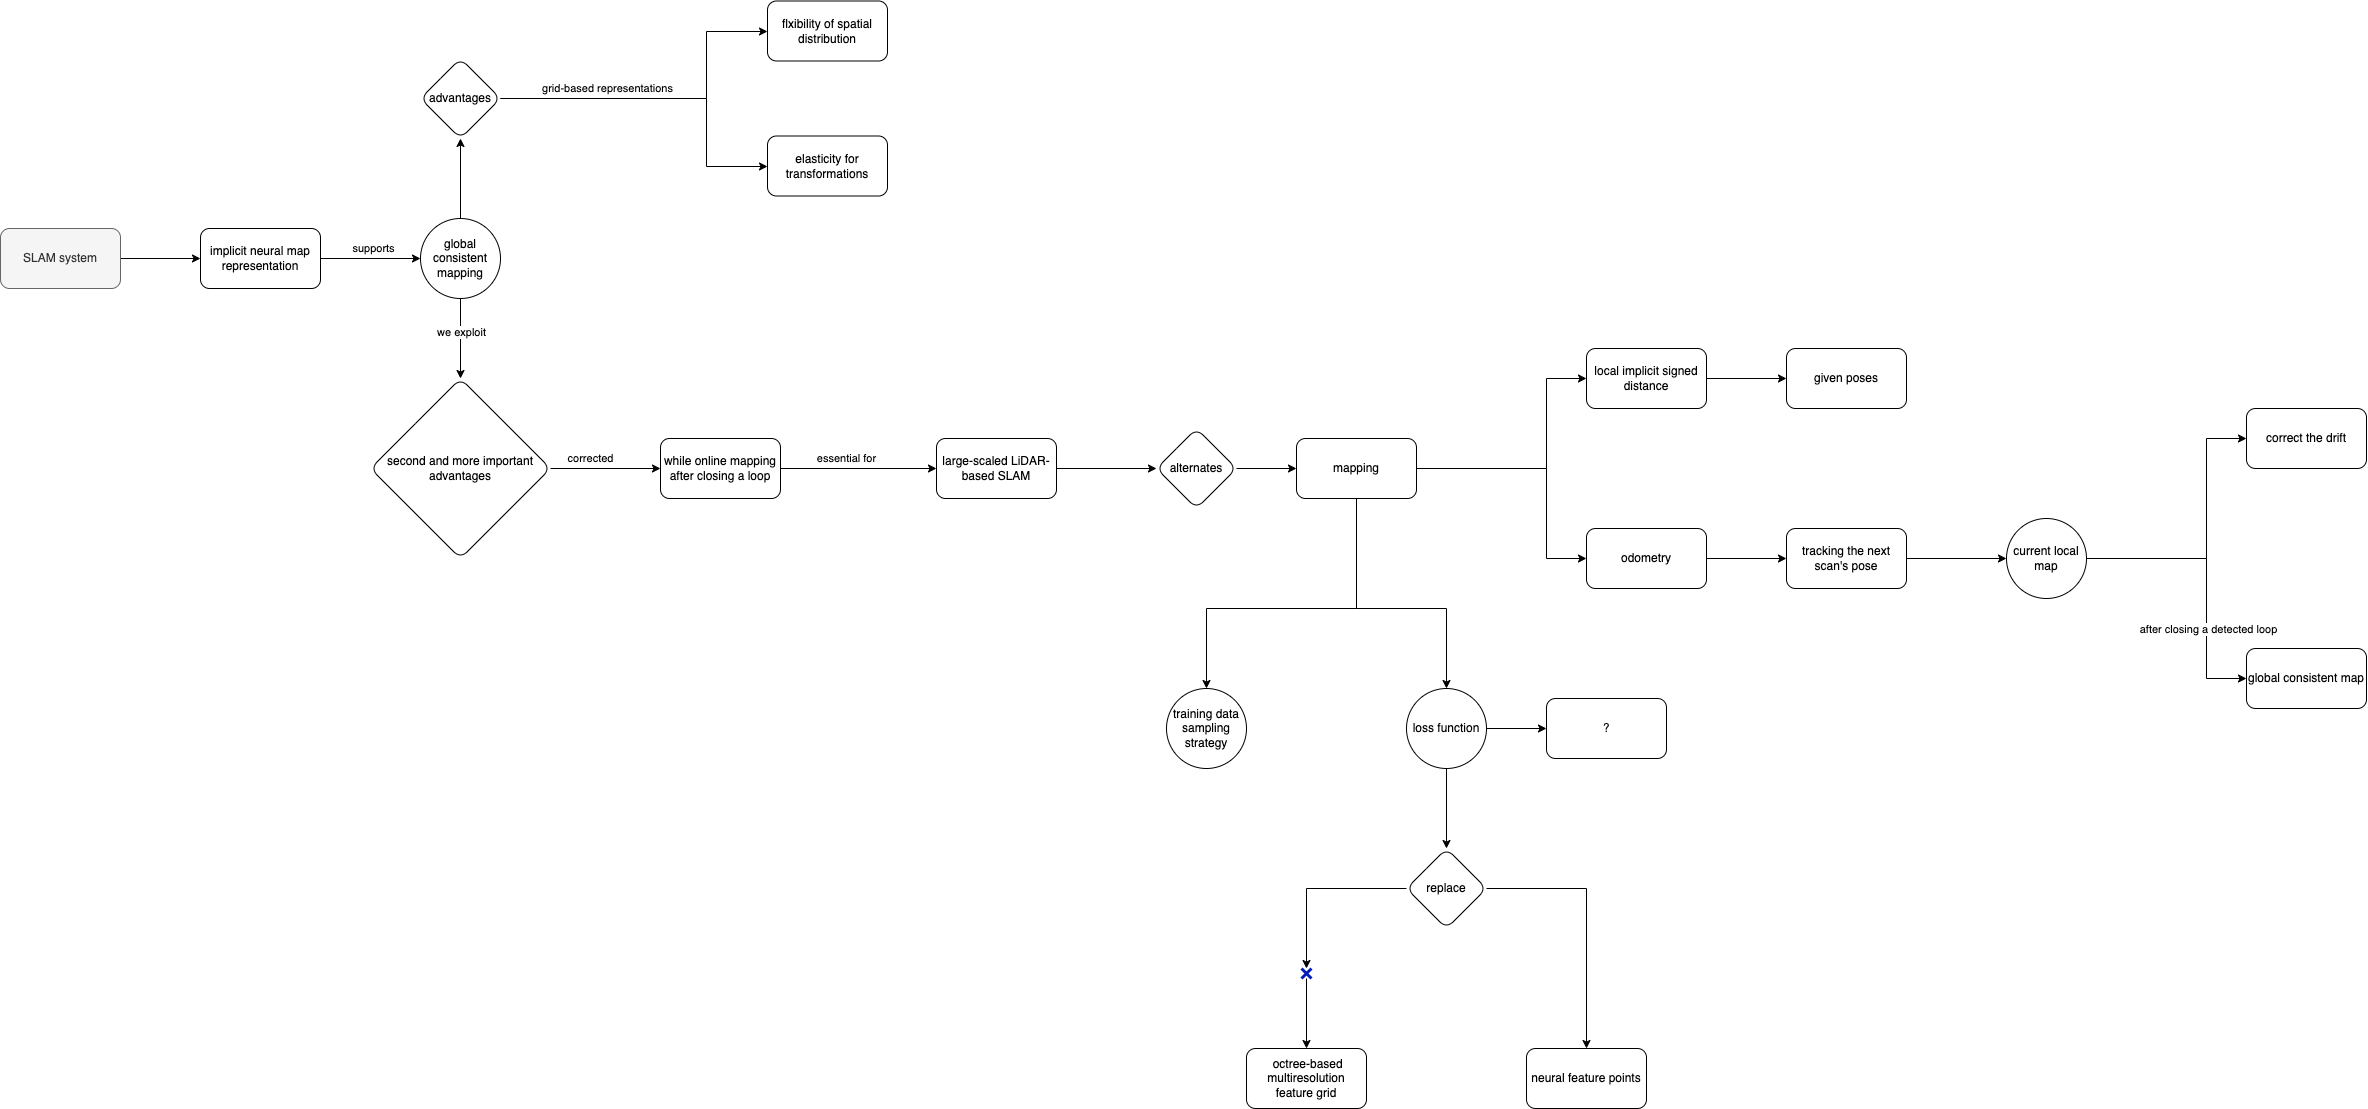

The diagram above was exported from draw.io. Its source (the exported page's mxGraphModel, read from the mxfile embedded in the PNG):
<mxGraphModel dx="754" dy="846" grid="1" gridSize="10" guides="1" tooltips="1" connect="1" arrows="1" fold="1" page="1" pageScale="1" pageWidth="827" pageHeight="1169" math="0" shadow="0">
  <root>
    <mxCell id="0" />
    <mxCell id="1" parent="0" />
    <mxCell id="mpPaBdFNb5rmUg_rLcpT-3" value="" style="edgeStyle=orthogonalEdgeStyle;rounded=0;orthogonalLoop=1;jettySize=auto;html=1;" edge="1" parent="1" source="mpPaBdFNb5rmUg_rLcpT-1" target="mpPaBdFNb5rmUg_rLcpT-2">
      <mxGeometry relative="1" as="geometry" />
    </mxCell>
    <mxCell id="mpPaBdFNb5rmUg_rLcpT-1" value="SLAM system" style="rounded=1;whiteSpace=wrap;html=1;fillColor=#f5f5f5;strokeColor=#666666;fontColor=#333333;" vertex="1" parent="1">
      <mxGeometry x="354" y="300" width="120" height="60" as="geometry" />
    </mxCell>
    <mxCell id="mpPaBdFNb5rmUg_rLcpT-9" value="" style="edgeStyle=orthogonalEdgeStyle;rounded=0;orthogonalLoop=1;jettySize=auto;html=1;" edge="1" parent="1" source="mpPaBdFNb5rmUg_rLcpT-2" target="mpPaBdFNb5rmUg_rLcpT-8">
      <mxGeometry relative="1" as="geometry" />
    </mxCell>
    <mxCell id="mpPaBdFNb5rmUg_rLcpT-10" value="supports" style="edgeLabel;html=1;align=center;verticalAlign=middle;resizable=0;points=[];" vertex="1" connectable="0" parent="mpPaBdFNb5rmUg_rLcpT-9">
      <mxGeometry x="0.04" y="-2" relative="1" as="geometry">
        <mxPoint y="-12" as="offset" />
      </mxGeometry>
    </mxCell>
    <mxCell id="mpPaBdFNb5rmUg_rLcpT-2" value="implicit neural map representation" style="whiteSpace=wrap;html=1;rounded=1;" vertex="1" parent="1">
      <mxGeometry x="554" y="300" width="120" height="60" as="geometry" />
    </mxCell>
    <mxCell id="mpPaBdFNb5rmUg_rLcpT-12" value="" style="edgeStyle=orthogonalEdgeStyle;rounded=0;orthogonalLoop=1;jettySize=auto;html=1;" edge="1" parent="1" source="mpPaBdFNb5rmUg_rLcpT-8" target="mpPaBdFNb5rmUg_rLcpT-11">
      <mxGeometry relative="1" as="geometry" />
    </mxCell>
    <mxCell id="mpPaBdFNb5rmUg_rLcpT-26" value="" style="edgeStyle=orthogonalEdgeStyle;rounded=0;orthogonalLoop=1;jettySize=auto;html=1;" edge="1" parent="1" source="mpPaBdFNb5rmUg_rLcpT-8" target="mpPaBdFNb5rmUg_rLcpT-25">
      <mxGeometry relative="1" as="geometry" />
    </mxCell>
    <mxCell id="mpPaBdFNb5rmUg_rLcpT-27" value="we exploit" style="edgeLabel;html=1;align=center;verticalAlign=middle;resizable=0;points=[];" vertex="1" connectable="0" parent="mpPaBdFNb5rmUg_rLcpT-26">
      <mxGeometry x="-0.15" y="1" relative="1" as="geometry">
        <mxPoint as="offset" />
      </mxGeometry>
    </mxCell>
    <mxCell id="mpPaBdFNb5rmUg_rLcpT-8" value="global consistent mapping" style="ellipse;whiteSpace=wrap;html=1;rounded=1;" vertex="1" parent="1">
      <mxGeometry x="774" y="290" width="80" height="80" as="geometry" />
    </mxCell>
    <mxCell id="mpPaBdFNb5rmUg_rLcpT-15" value="" style="edgeStyle=orthogonalEdgeStyle;rounded=0;orthogonalLoop=1;jettySize=auto;html=1;" edge="1" parent="1" source="mpPaBdFNb5rmUg_rLcpT-11" target="mpPaBdFNb5rmUg_rLcpT-13">
      <mxGeometry relative="1" as="geometry">
        <Array as="points">
          <mxPoint x="1060" y="170" />
          <mxPoint x="1060" y="103" />
        </Array>
      </mxGeometry>
    </mxCell>
    <mxCell id="mpPaBdFNb5rmUg_rLcpT-17" value="" style="edgeStyle=orthogonalEdgeStyle;rounded=0;orthogonalLoop=1;jettySize=auto;html=1;" edge="1" parent="1" source="mpPaBdFNb5rmUg_rLcpT-11" target="mpPaBdFNb5rmUg_rLcpT-16">
      <mxGeometry relative="1" as="geometry">
        <Array as="points">
          <mxPoint x="1060" y="170" />
          <mxPoint x="1060" y="238" />
        </Array>
      </mxGeometry>
    </mxCell>
    <mxCell id="mpPaBdFNb5rmUg_rLcpT-18" value="grid-based representations" style="edgeLabel;html=1;align=center;verticalAlign=middle;resizable=0;points=[];" vertex="1" connectable="0" parent="mpPaBdFNb5rmUg_rLcpT-17">
      <mxGeometry x="-0.6392" y="-2" relative="1" as="geometry">
        <mxPoint x="46" y="-12" as="offset" />
      </mxGeometry>
    </mxCell>
    <mxCell id="mpPaBdFNb5rmUg_rLcpT-11" value="advantages" style="rhombus;whiteSpace=wrap;html=1;rounded=1;" vertex="1" parent="1">
      <mxGeometry x="774" y="130" width="80" height="80" as="geometry" />
    </mxCell>
    <mxCell id="mpPaBdFNb5rmUg_rLcpT-13" value="flxibility of spatial distribution" style="whiteSpace=wrap;html=1;rounded=1;" vertex="1" parent="1">
      <mxGeometry x="1121" y="72.5" width="120" height="60" as="geometry" />
    </mxCell>
    <mxCell id="mpPaBdFNb5rmUg_rLcpT-16" value="elasticity for transformations" style="whiteSpace=wrap;html=1;rounded=1;" vertex="1" parent="1">
      <mxGeometry x="1121" y="207.5" width="120" height="60" as="geometry" />
    </mxCell>
    <mxCell id="mpPaBdFNb5rmUg_rLcpT-30" value="" style="edgeStyle=orthogonalEdgeStyle;rounded=0;orthogonalLoop=1;jettySize=auto;html=1;" edge="1" parent="1" source="mpPaBdFNb5rmUg_rLcpT-25" target="mpPaBdFNb5rmUg_rLcpT-29">
      <mxGeometry relative="1" as="geometry" />
    </mxCell>
    <mxCell id="mpPaBdFNb5rmUg_rLcpT-31" value="corrected" style="edgeLabel;html=1;align=center;verticalAlign=middle;resizable=0;points=[];" vertex="1" connectable="0" parent="mpPaBdFNb5rmUg_rLcpT-30">
      <mxGeometry x="-0.2727" relative="1" as="geometry">
        <mxPoint y="-10" as="offset" />
      </mxGeometry>
    </mxCell>
    <mxCell id="mpPaBdFNb5rmUg_rLcpT-25" value="second and more important advantages" style="rhombus;whiteSpace=wrap;html=1;rounded=1;" vertex="1" parent="1">
      <mxGeometry x="724" y="450" width="180" height="180" as="geometry" />
    </mxCell>
    <mxCell id="mpPaBdFNb5rmUg_rLcpT-35" value="" style="edgeStyle=orthogonalEdgeStyle;rounded=0;orthogonalLoop=1;jettySize=auto;html=1;" edge="1" parent="1" source="mpPaBdFNb5rmUg_rLcpT-29" target="mpPaBdFNb5rmUg_rLcpT-34">
      <mxGeometry relative="1" as="geometry" />
    </mxCell>
    <mxCell id="mpPaBdFNb5rmUg_rLcpT-36" value="essential for" style="edgeLabel;html=1;align=center;verticalAlign=middle;resizable=0;points=[];" vertex="1" connectable="0" parent="mpPaBdFNb5rmUg_rLcpT-35">
      <mxGeometry x="-0.1538" y="-3" relative="1" as="geometry">
        <mxPoint y="-13" as="offset" />
      </mxGeometry>
    </mxCell>
    <mxCell id="mpPaBdFNb5rmUg_rLcpT-29" value="while online mapping after closing a loop" style="whiteSpace=wrap;html=1;rounded=1;" vertex="1" parent="1">
      <mxGeometry x="1014" y="510" width="120" height="60" as="geometry" />
    </mxCell>
    <mxCell id="mpPaBdFNb5rmUg_rLcpT-38" value="" style="edgeStyle=orthogonalEdgeStyle;rounded=0;orthogonalLoop=1;jettySize=auto;html=1;" edge="1" parent="1" source="mpPaBdFNb5rmUg_rLcpT-34" target="mpPaBdFNb5rmUg_rLcpT-37">
      <mxGeometry relative="1" as="geometry" />
    </mxCell>
    <mxCell id="mpPaBdFNb5rmUg_rLcpT-34" value="large-scaled LiDAR-based SLAM" style="whiteSpace=wrap;html=1;rounded=1;" vertex="1" parent="1">
      <mxGeometry x="1290" y="510" width="120" height="60" as="geometry" />
    </mxCell>
    <mxCell id="mpPaBdFNb5rmUg_rLcpT-40" value="" style="edgeStyle=orthogonalEdgeStyle;rounded=0;orthogonalLoop=1;jettySize=auto;html=1;" edge="1" parent="1" source="mpPaBdFNb5rmUg_rLcpT-37" target="mpPaBdFNb5rmUg_rLcpT-39">
      <mxGeometry relative="1" as="geometry" />
    </mxCell>
    <mxCell id="mpPaBdFNb5rmUg_rLcpT-37" value="alternates" style="rhombus;whiteSpace=wrap;html=1;rounded=1;" vertex="1" parent="1">
      <mxGeometry x="1510" y="500" width="80" height="80" as="geometry" />
    </mxCell>
    <mxCell id="mpPaBdFNb5rmUg_rLcpT-44" value="" style="edgeStyle=orthogonalEdgeStyle;rounded=0;orthogonalLoop=1;jettySize=auto;html=1;" edge="1" parent="1" source="mpPaBdFNb5rmUg_rLcpT-39" target="mpPaBdFNb5rmUg_rLcpT-43">
      <mxGeometry relative="1" as="geometry">
        <Array as="points">
          <mxPoint x="1900" y="540" />
          <mxPoint x="1900" y="450" />
        </Array>
      </mxGeometry>
    </mxCell>
    <mxCell id="mpPaBdFNb5rmUg_rLcpT-46" value="" style="edgeStyle=orthogonalEdgeStyle;rounded=0;orthogonalLoop=1;jettySize=auto;html=1;" edge="1" parent="1" source="mpPaBdFNb5rmUg_rLcpT-39" target="mpPaBdFNb5rmUg_rLcpT-45">
      <mxGeometry relative="1" as="geometry">
        <Array as="points">
          <mxPoint x="1900" y="540" />
          <mxPoint x="1900" y="630" />
        </Array>
      </mxGeometry>
    </mxCell>
    <mxCell id="mpPaBdFNb5rmUg_rLcpT-56" value="" style="edgeStyle=orthogonalEdgeStyle;rounded=0;orthogonalLoop=1;jettySize=auto;html=1;exitX=1;exitY=0.5;exitDx=0;exitDy=0;" edge="1" parent="1" source="mpPaBdFNb5rmUg_rLcpT-53" target="mpPaBdFNb5rmUg_rLcpT-55">
      <mxGeometry relative="1" as="geometry">
        <Array as="points">
          <mxPoint x="2560" y="630" />
          <mxPoint x="2560" y="510" />
        </Array>
      </mxGeometry>
    </mxCell>
    <mxCell id="mpPaBdFNb5rmUg_rLcpT-62" value="" style="edgeStyle=orthogonalEdgeStyle;rounded=0;orthogonalLoop=1;jettySize=auto;html=1;" edge="1" parent="1" source="mpPaBdFNb5rmUg_rLcpT-39" target="mpPaBdFNb5rmUg_rLcpT-61">
      <mxGeometry relative="1" as="geometry">
        <Array as="points">
          <mxPoint x="1710" y="680" />
          <mxPoint x="1560" y="680" />
        </Array>
      </mxGeometry>
    </mxCell>
    <mxCell id="mpPaBdFNb5rmUg_rLcpT-63" style="edgeStyle=orthogonalEdgeStyle;rounded=0;orthogonalLoop=1;jettySize=auto;html=1;entryX=0.5;entryY=0;entryDx=0;entryDy=0;" edge="1" parent="1" source="mpPaBdFNb5rmUg_rLcpT-39" target="mpPaBdFNb5rmUg_rLcpT-64">
      <mxGeometry relative="1" as="geometry">
        <mxPoint x="1800" y="760" as="targetPoint" />
        <Array as="points">
          <mxPoint x="1710" y="680" />
          <mxPoint x="1800" y="680" />
        </Array>
      </mxGeometry>
    </mxCell>
    <mxCell id="mpPaBdFNb5rmUg_rLcpT-39" value="mapping" style="whiteSpace=wrap;html=1;rounded=1;" vertex="1" parent="1">
      <mxGeometry x="1650" y="510" width="120" height="60" as="geometry" />
    </mxCell>
    <mxCell id="mpPaBdFNb5rmUg_rLcpT-50" value="" style="edgeStyle=orthogonalEdgeStyle;rounded=0;orthogonalLoop=1;jettySize=auto;html=1;" edge="1" parent="1" source="mpPaBdFNb5rmUg_rLcpT-43" target="mpPaBdFNb5rmUg_rLcpT-49">
      <mxGeometry relative="1" as="geometry" />
    </mxCell>
    <mxCell id="mpPaBdFNb5rmUg_rLcpT-43" value="local implicit signed distance" style="whiteSpace=wrap;html=1;rounded=1;" vertex="1" parent="1">
      <mxGeometry x="1940" y="420" width="120" height="60" as="geometry" />
    </mxCell>
    <mxCell id="mpPaBdFNb5rmUg_rLcpT-52" value="" style="edgeStyle=orthogonalEdgeStyle;rounded=0;orthogonalLoop=1;jettySize=auto;html=1;" edge="1" parent="1" source="mpPaBdFNb5rmUg_rLcpT-45" target="mpPaBdFNb5rmUg_rLcpT-51">
      <mxGeometry relative="1" as="geometry" />
    </mxCell>
    <mxCell id="mpPaBdFNb5rmUg_rLcpT-45" value="odometry" style="whiteSpace=wrap;html=1;rounded=1;" vertex="1" parent="1">
      <mxGeometry x="1940" y="600" width="120" height="60" as="geometry" />
    </mxCell>
    <mxCell id="mpPaBdFNb5rmUg_rLcpT-49" value="given poses" style="whiteSpace=wrap;html=1;rounded=1;" vertex="1" parent="1">
      <mxGeometry x="2140" y="420" width="120" height="60" as="geometry" />
    </mxCell>
    <mxCell id="mpPaBdFNb5rmUg_rLcpT-54" value="" style="edgeStyle=orthogonalEdgeStyle;rounded=0;orthogonalLoop=1;jettySize=auto;html=1;" edge="1" parent="1" source="mpPaBdFNb5rmUg_rLcpT-51" target="mpPaBdFNb5rmUg_rLcpT-53">
      <mxGeometry relative="1" as="geometry" />
    </mxCell>
    <mxCell id="mpPaBdFNb5rmUg_rLcpT-51" value="tracking the next scan's pose" style="whiteSpace=wrap;html=1;rounded=1;" vertex="1" parent="1">
      <mxGeometry x="2140" y="600" width="120" height="60" as="geometry" />
    </mxCell>
    <mxCell id="mpPaBdFNb5rmUg_rLcpT-59" value="" style="edgeStyle=orthogonalEdgeStyle;rounded=0;orthogonalLoop=1;jettySize=auto;html=1;" edge="1" parent="1" source="mpPaBdFNb5rmUg_rLcpT-53" target="mpPaBdFNb5rmUg_rLcpT-58">
      <mxGeometry relative="1" as="geometry">
        <Array as="points">
          <mxPoint x="2560" y="630" />
          <mxPoint x="2560" y="750" />
        </Array>
      </mxGeometry>
    </mxCell>
    <mxCell id="mpPaBdFNb5rmUg_rLcpT-60" value="after closing a detected loop" style="edgeLabel;html=1;align=center;verticalAlign=middle;resizable=0;points=[];" vertex="1" connectable="0" parent="mpPaBdFNb5rmUg_rLcpT-59">
      <mxGeometry x="0.3619" y="2" relative="1" as="geometry">
        <mxPoint as="offset" />
      </mxGeometry>
    </mxCell>
    <mxCell id="mpPaBdFNb5rmUg_rLcpT-53" value="current local map" style="ellipse;whiteSpace=wrap;html=1;rounded=1;" vertex="1" parent="1">
      <mxGeometry x="2360" y="590" width="80" height="80" as="geometry" />
    </mxCell>
    <mxCell id="mpPaBdFNb5rmUg_rLcpT-55" value="correct the drift" style="whiteSpace=wrap;html=1;rounded=1;" vertex="1" parent="1">
      <mxGeometry x="2600" y="480" width="120" height="60" as="geometry" />
    </mxCell>
    <mxCell id="mpPaBdFNb5rmUg_rLcpT-58" value="global consistent map" style="whiteSpace=wrap;html=1;rounded=1;" vertex="1" parent="1">
      <mxGeometry x="2600" y="720" width="120" height="60" as="geometry" />
    </mxCell>
    <mxCell id="mpPaBdFNb5rmUg_rLcpT-61" value="training data sampling strategy" style="ellipse;whiteSpace=wrap;html=1;rounded=1;" vertex="1" parent="1">
      <mxGeometry x="1520" y="760" width="80" height="80" as="geometry" />
    </mxCell>
    <mxCell id="mpPaBdFNb5rmUg_rLcpT-66" value="" style="edgeStyle=orthogonalEdgeStyle;rounded=0;orthogonalLoop=1;jettySize=auto;html=1;" edge="1" parent="1" source="mpPaBdFNb5rmUg_rLcpT-64" target="mpPaBdFNb5rmUg_rLcpT-65">
      <mxGeometry relative="1" as="geometry" />
    </mxCell>
    <mxCell id="mpPaBdFNb5rmUg_rLcpT-68" value="" style="edgeStyle=orthogonalEdgeStyle;rounded=0;orthogonalLoop=1;jettySize=auto;html=1;" edge="1" parent="1" source="mpPaBdFNb5rmUg_rLcpT-64" target="mpPaBdFNb5rmUg_rLcpT-67">
      <mxGeometry relative="1" as="geometry" />
    </mxCell>
    <mxCell id="mpPaBdFNb5rmUg_rLcpT-64" value="loss function" style="ellipse;whiteSpace=wrap;html=1;rounded=1;" vertex="1" parent="1">
      <mxGeometry x="1760" y="760" width="80" height="80" as="geometry" />
    </mxCell>
    <mxCell id="mpPaBdFNb5rmUg_rLcpT-65" value="?" style="whiteSpace=wrap;html=1;rounded=1;" vertex="1" parent="1">
      <mxGeometry x="1900" y="770" width="120" height="60" as="geometry" />
    </mxCell>
    <mxCell id="mpPaBdFNb5rmUg_rLcpT-70" value="" style="edgeStyle=orthogonalEdgeStyle;rounded=0;orthogonalLoop=1;jettySize=auto;html=1;" edge="1" parent="1" source="mpPaBdFNb5rmUg_rLcpT-73" target="mpPaBdFNb5rmUg_rLcpT-69">
      <mxGeometry relative="1" as="geometry" />
    </mxCell>
    <mxCell id="mpPaBdFNb5rmUg_rLcpT-72" value="" style="edgeStyle=orthogonalEdgeStyle;rounded=0;orthogonalLoop=1;jettySize=auto;html=1;" edge="1" parent="1" source="mpPaBdFNb5rmUg_rLcpT-67" target="mpPaBdFNb5rmUg_rLcpT-71">
      <mxGeometry relative="1" as="geometry" />
    </mxCell>
    <mxCell id="mpPaBdFNb5rmUg_rLcpT-67" value="replace" style="rhombus;whiteSpace=wrap;html=1;rounded=1;" vertex="1" parent="1">
      <mxGeometry x="1760" y="920" width="80" height="80" as="geometry" />
    </mxCell>
    <mxCell id="mpPaBdFNb5rmUg_rLcpT-69" value="&amp;nbsp;octree-based multiresolution feature grid" style="whiteSpace=wrap;html=1;rounded=1;" vertex="1" parent="1">
      <mxGeometry x="1600" y="1120" width="120" height="60" as="geometry" />
    </mxCell>
    <mxCell id="mpPaBdFNb5rmUg_rLcpT-71" value="neural feature points" style="whiteSpace=wrap;html=1;rounded=1;" vertex="1" parent="1">
      <mxGeometry x="1880" y="1120" width="120" height="60" as="geometry" />
    </mxCell>
    <mxCell id="mpPaBdFNb5rmUg_rLcpT-74" value="" style="edgeStyle=orthogonalEdgeStyle;rounded=0;orthogonalLoop=1;jettySize=auto;html=1;" edge="1" parent="1" source="mpPaBdFNb5rmUg_rLcpT-67" target="mpPaBdFNb5rmUg_rLcpT-73">
      <mxGeometry relative="1" as="geometry">
        <mxPoint x="1760" y="960" as="sourcePoint" />
        <mxPoint x="1660" y="1120" as="targetPoint" />
      </mxGeometry>
    </mxCell>
    <mxCell id="mpPaBdFNb5rmUg_rLcpT-73" value="" style="shape=umlDestroy;whiteSpace=wrap;html=1;strokeWidth=3;targetShapes=umlLifeline;fillColor=#0050ef;strokeColor=#001DBC;fontColor=#ffffff;" vertex="1" parent="1">
      <mxGeometry x="1655" y="1040" width="10" height="10" as="geometry" />
    </mxCell>
  </root>
</mxGraphModel>